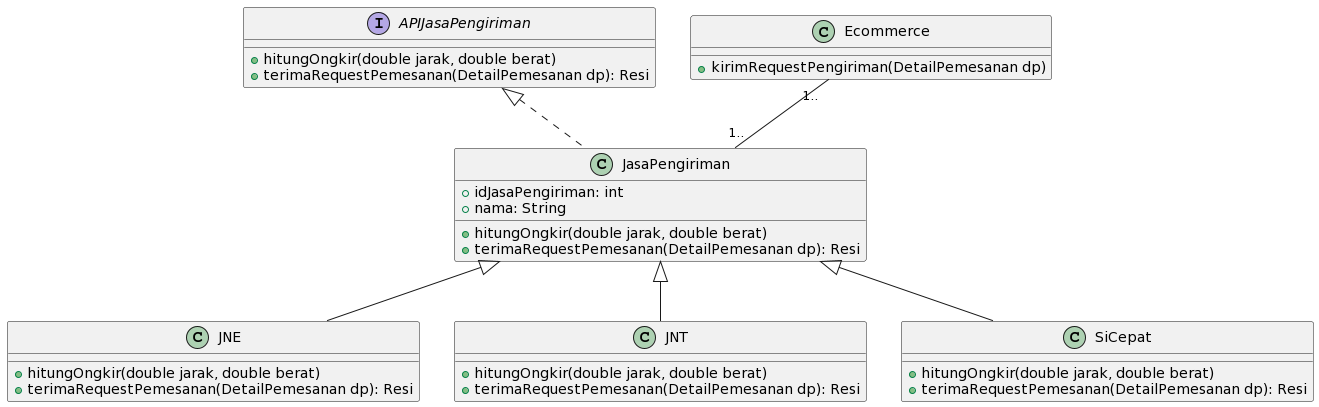

The diagram above was rendered by PlantUML. Its source (embedded in the PNG):
@startuml
interface APIJasaPengiriman {
 +hitungOngkir(double jarak, double berat)
 +terimaRequestPemesanan(DetailPemesanan dp): Resi 
}

class Ecommerce {
 +kirimRequestPengiriman(DetailPemesanan dp) 
}
 
class JasaPengiriman {
 +idJasaPengiriman: int
 +nama: String
 +hitungOngkir(double jarak, double berat)
 +terimaRequestPemesanan(DetailPemesanan dp): Resi
}
 
class JNE {
 +hitungOngkir(double jarak, double berat)
 +terimaRequestPemesanan(DetailPemesanan dp): Resi 
}

class JNT {
 +hitungOngkir(double jarak, double berat)
 +terimaRequestPemesanan(DetailPemesanan dp): Resi 
}

class SiCepat {
 +hitungOngkir(double jarak, double berat)
 +terimaRequestPemesanan(DetailPemesanan dp): Resi 
}

Ecommerce "1.." -- "1.." JasaPengiriman

JasaPengiriman <|-- JNE
JasaPengiriman <|-- JNT
JasaPengiriman <|-- SiCepat
class JasaPengiriman implements APIJasaPengiriman
@enduml